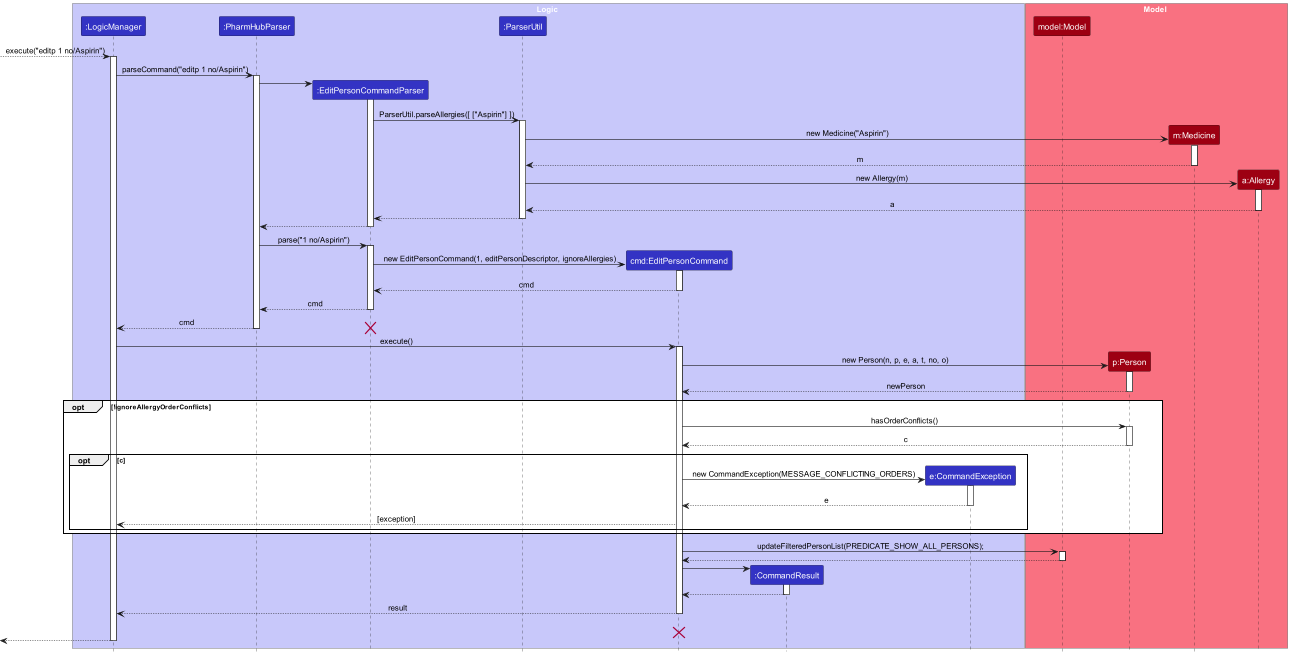

The diagram above was rendered by PlantUML. Its source (embedded in the PNG):
@startuml
!include style.puml

skinparam ArrowFontStyle plain

box Logic LOGIC_COLOR_T1
participant ":LogicManager" as LogicManager LOGIC_COLOR
participant ":PharmHubParser" as PharmHubParser LOGIC_COLOR
participant ":EditPersonCommandParser" as EditPersonCommandParser LOGIC_COLOR
participant ":ParserUtil" as ParserUtil LOGIC_COLOR
participant "cmd:EditPersonCommand" as EditPersonCommand LOGIC_COLOR
participant ":CommandResult" as CommandResult LOGIC_COLOR
participant "e:CommandException" as CommandException LOGIC_COLOR

end box

box Model MODEL_COLOR_T1
participant "model:Model" as Model MODEL_COLOR
participant "p:Person" as Person1 MODEL_COLOR
participant "m:Medicine" as Medicine MODEL_COLOR
participant "a:Allergy" as Allergy MODEL_COLOR
end box

[--> LogicManager : execute("editp 1 no/Aspirin")
activate LogicManager

LogicManager -> PharmHubParser : parseCommand("editp 1 no/Aspirin")
activate PharmHubParser

create EditPersonCommandParser
PharmHubParser -> EditPersonCommandParser
activate EditPersonCommandParser


EditPersonCommandParser -> ParserUtil : ParserUtil.parseAllergies([ ["Aspirin"] ])
activate ParserUtil

create Medicine
ParserUtil -> Medicine : new Medicine("Aspirin")
activate Medicine
Medicine --> ParserUtil : m
deactivate Medicine

create Allergy
ParserUtil -> Allergy : new Allergy(m)
activate Allergy
Allergy --> ParserUtil : a
deactivate Allergy



ParserUtil --> EditPersonCommandParser
deactivate ParserUtil

EditPersonCommandParser --> PharmHubParser
deactivate EditPersonCommandParser

PharmHubParser -> EditPersonCommandParser : parse("1 no/Aspirin")
activate EditPersonCommandParser


create EditPersonCommand
EditPersonCommandParser -> EditPersonCommand : new EditPersonCommand(1, editPersonDescriptor, ignoreAllergies)
activate EditPersonCommand

EditPersonCommand --> EditPersonCommandParser : cmd
deactivate EditPersonCommand

EditPersonCommandParser --> PharmHubParser : cmd
deactivate EditPersonCommandParser

PharmHubParser --> LogicManager : cmd
deactivate PharmHubParser
destroy EditPersonCommandParser

LogicManager -> EditPersonCommand : execute()
activate EditPersonCommand

create Person1
EditPersonCommand -> Person1 : new Person(n, p, e, a, t, no, o)
activate Person1
Person1 --> EditPersonCommand : newPerson
deactivate Person1

opt !ignoreAllergyOrderConflicts
EditPersonCommand -> Person1 : hasOrderConflicts()
activate Person1

Person1--> EditPersonCommand : c
deactivate Person1


opt c

create CommandException
EditPersonCommand -> CommandException : new CommandException(MESSAGE_CONFLICTING_ORDERS)
activate CommandException
CommandException --> EditPersonCommand : e
deactivate CommandException
EditPersonCommand --> LogicManager: [exception]


end
end

EditPersonCommand -> Model: updateFilteredPersonList(PREDICATE_SHOW_ALL_PERSONS);
activate Model
Model --> EditPersonCommand
deactivate Model


create CommandResult
EditPersonCommand -> CommandResult
activate CommandResult
CommandResult --> EditPersonCommand
deactivate CommandResult

EditPersonCommand --> LogicManager : result
deactivate EditPersonCommand
EditPersonCommand -[hidden]-> LogicManager : result
destroy EditPersonCommand


[<--LogicManager
deactivate LogicManager
@enduml